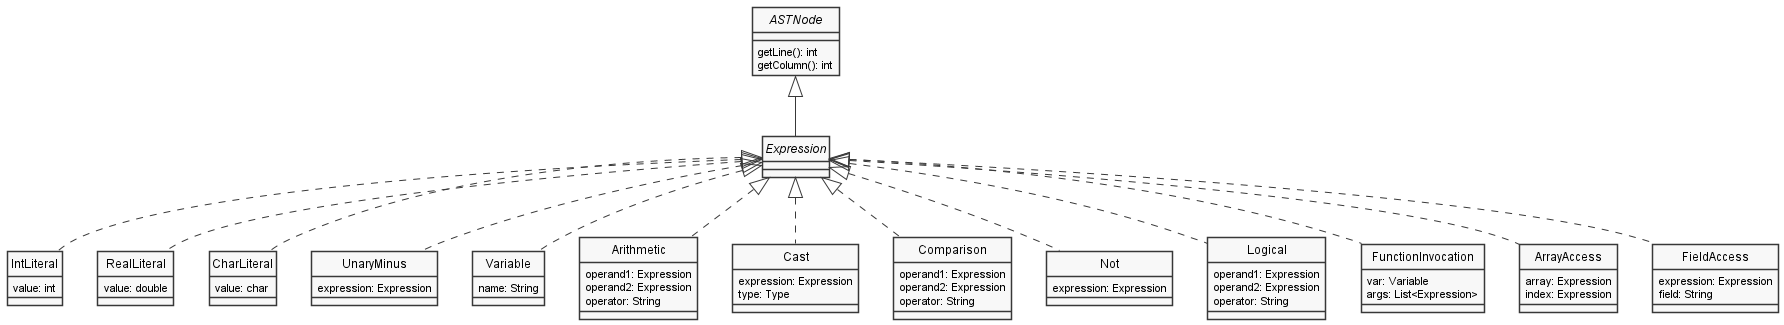

The diagram above was rendered by PlantUML. Its source (embedded in the PNG):
@startuml Expressions
skinparam style strictuml
skinparam monochrome true


interface ASTNode {
    getLine(): int
    getColumn(): int
}

interface Expression

class IntLiteral {
    value: int
}

class RealLiteral {
    value: double
}

class CharLiteral {
    value: char
}

class UnaryMinus {
    expression: Expression
}

class Variable{
    name: String
}

class Arithmetic {
    operand1: Expression
    operand2: Expression
    operator: String
}

class Cast {
    expression: Expression
    type: Type
}

class Comparison {
    operand1: Expression
    operand2: Expression
    operator: String
}

class Not {
    expression: Expression
}

class Logical {
    operand1: Expression
    operand2: Expression
    operator: String
}

class FunctionInvocation {
    var: Variable
    args: List<Expression>
}

class ArrayAccess {
    array: Expression
    index: Expression
}

class FieldAccess {
    expression: Expression
    field: String
}

ASTNode <|-- Expression
Expression <|.. IntLiteral
Expression <|.. RealLiteral
Expression <|.. CharLiteral
Expression <|.. UnaryMinus
Expression <|.. Variable
Expression <|.. Arithmetic
Expression <|.. Cast
Expression <|.. Comparison
Expression <|.. Not
Expression <|.. Logical
Expression <|.. FunctionInvocation
Expression <|.. FieldAccess
Expression <|.. ArrayAccess

@enduml